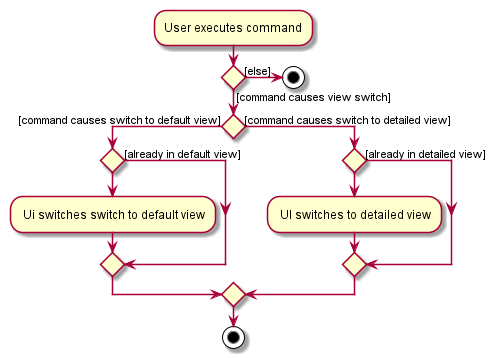

The diagram above was rendered by PlantUML. Its source (embedded in the PNG):
@startuml
:User executes command;

if () then ([command causes view switch])
    if () then ([command causes switch to default view])
        if () then ([already in default view])
        else ()
            : Ui switches switch to default view;
        endif
    else ([command causes switch to detailed view])
        if () then ([already in detailed view])
        else ()
            : UI switches to detailed view;
        endif
    endif
    stop
else ([else])
stop
@enduml